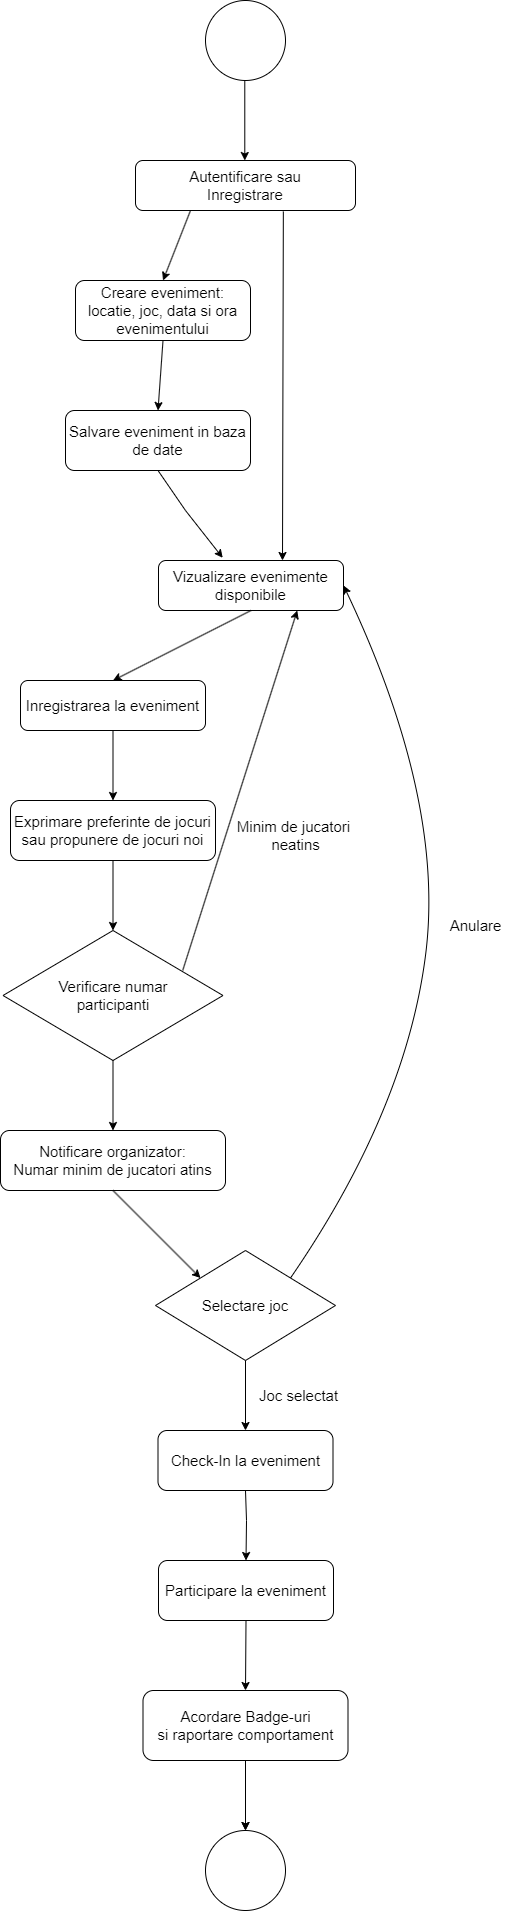

The diagram above was exported from draw.io. Its source (the exported page's mxGraphModel, read from the mxfile embedded in the PNG):
<mxGraphModel dx="1050" dy="544" grid="1" gridSize="10" guides="1" tooltips="1" connect="1" arrows="1" fold="1" page="1" pageScale="1" pageWidth="850" pageHeight="1100" math="0" shadow="0">
  <root>
    <mxCell id="0" />
    <mxCell id="1" parent="0" />
    <mxCell id="sPMNBq-PhU3HaC3bAx1f-1" value="" style="ellipse;whiteSpace=wrap;html=1;aspect=fixed;" parent="1" vertex="1">
      <mxGeometry x="380" y="80" width="80" height="80" as="geometry" />
    </mxCell>
    <mxCell id="sPMNBq-PhU3HaC3bAx1f-2" value="" style="endArrow=classic;html=1;rounded=0;" parent="1" edge="1">
      <mxGeometry width="50" height="50" relative="1" as="geometry">
        <mxPoint x="419.29" y="160" as="sourcePoint" />
        <mxPoint x="419.29" y="240" as="targetPoint" />
      </mxGeometry>
    </mxCell>
    <mxCell id="sPMNBq-PhU3HaC3bAx1f-3" value="" style="rounded=1;whiteSpace=wrap;html=1;" parent="1" vertex="1">
      <mxGeometry x="310" y="240" width="220" height="50" as="geometry" />
    </mxCell>
    <mxCell id="sPMNBq-PhU3HaC3bAx1f-4" value="Autentificare sau Inregistrare" style="text;html=1;align=center;verticalAlign=middle;whiteSpace=wrap;rounded=0;fontSize=15;" parent="1" vertex="1">
      <mxGeometry x="335" y="250" width="170" height="30" as="geometry" />
    </mxCell>
    <mxCell id="sPMNBq-PhU3HaC3bAx1f-7" value="" style="endArrow=classic;html=1;rounded=0;entryX=0.5;entryY=0;entryDx=0;entryDy=0;exitX=0.25;exitY=1;exitDx=0;exitDy=0;" parent="1" source="sPMNBq-PhU3HaC3bAx1f-3" target="sPMNBq-PhU3HaC3bAx1f-8" edge="1">
      <mxGeometry width="50" height="50" relative="1" as="geometry">
        <mxPoint x="380" y="290" as="sourcePoint" />
        <mxPoint x="370" y="380" as="targetPoint" />
      </mxGeometry>
    </mxCell>
    <mxCell id="sPMNBq-PhU3HaC3bAx1f-8" value="&lt;font style=&quot;font-size: 15px;&quot;&gt;Creare eveniment:&lt;br&gt;locatie, joc, data si ora evenimentului&lt;/font&gt;" style="rounded=1;whiteSpace=wrap;html=1;" parent="1" vertex="1">
      <mxGeometry x="250" y="360" width="175" height="60" as="geometry" />
    </mxCell>
    <mxCell id="sPMNBq-PhU3HaC3bAx1f-9" value="" style="endArrow=classic;html=1;rounded=0;entryX=0.5;entryY=0;entryDx=0;entryDy=0;exitX=0.5;exitY=1;exitDx=0;exitDy=0;" parent="1" source="sPMNBq-PhU3HaC3bAx1f-8" target="sPMNBq-PhU3HaC3bAx1f-15" edge="1">
      <mxGeometry width="50" height="50" relative="1" as="geometry">
        <mxPoint x="335" y="420" as="sourcePoint" />
        <mxPoint x="335" y="490" as="targetPoint" />
      </mxGeometry>
    </mxCell>
    <mxCell id="sPMNBq-PhU3HaC3bAx1f-10" value="&lt;font style=&quot;font-size: 15px;&quot;&gt;Vizualizare evenimente&lt;/font&gt;&lt;div&gt;&lt;font style=&quot;font-size: 15px;&quot;&gt;disponibile&lt;/font&gt;&lt;/div&gt;" style="rounded=1;whiteSpace=wrap;html=1;" parent="1" vertex="1">
      <mxGeometry x="333" y="640" width="185" height="50" as="geometry" />
    </mxCell>
    <mxCell id="sPMNBq-PhU3HaC3bAx1f-13" value="" style="endArrow=classic;html=1;rounded=0;exitX=0.672;exitY=1.02;exitDx=0;exitDy=0;exitPerimeter=0;" parent="1" source="sPMNBq-PhU3HaC3bAx1f-3" edge="1">
      <mxGeometry width="50" height="50" relative="1" as="geometry">
        <mxPoint x="458.57" y="290" as="sourcePoint" />
        <mxPoint x="457" y="640" as="targetPoint" />
      </mxGeometry>
    </mxCell>
    <mxCell id="sPMNBq-PhU3HaC3bAx1f-15" value="&lt;font style=&quot;font-size: 15px;&quot;&gt;Salvare eveniment in baza&lt;/font&gt;&lt;div&gt;&lt;font style=&quot;font-size: 15px;&quot;&gt;de date&lt;/font&gt;&lt;/div&gt;" style="rounded=1;whiteSpace=wrap;html=1;" parent="1" vertex="1">
      <mxGeometry x="240" y="490" width="185" height="60" as="geometry" />
    </mxCell>
    <mxCell id="sPMNBq-PhU3HaC3bAx1f-16" value="" style="endArrow=classic;html=1;rounded=0;entryX=0.347;entryY=-0.054;entryDx=0;entryDy=0;entryPerimeter=0;exitX=0.5;exitY=1;exitDx=0;exitDy=0;" parent="1" source="sPMNBq-PhU3HaC3bAx1f-15" target="sPMNBq-PhU3HaC3bAx1f-10" edge="1">
      <mxGeometry width="50" height="50" relative="1" as="geometry">
        <mxPoint x="340" y="580" as="sourcePoint" />
        <mxPoint x="380" y="690" as="targetPoint" />
        <Array as="points">
          <mxPoint x="360" y="590" />
        </Array>
      </mxGeometry>
    </mxCell>
    <mxCell id="sPMNBq-PhU3HaC3bAx1f-18" value="&lt;span style=&quot;font-size: 15px;&quot;&gt;Inregistrarea la eveniment&lt;/span&gt;" style="rounded=1;whiteSpace=wrap;html=1;" parent="1" vertex="1">
      <mxGeometry x="195" y="760" width="185" height="50" as="geometry" />
    </mxCell>
    <mxCell id="sPMNBq-PhU3HaC3bAx1f-20" value="" style="endArrow=classic;html=1;rounded=0;entryX=0.5;entryY=0;entryDx=0;entryDy=0;exitX=0.5;exitY=1;exitDx=0;exitDy=0;" parent="1" source="sPMNBq-PhU3HaC3bAx1f-10" target="sPMNBq-PhU3HaC3bAx1f-18" edge="1">
      <mxGeometry width="50" height="50" relative="1" as="geometry">
        <mxPoint x="420" y="690" as="sourcePoint" />
        <mxPoint x="320" y="760" as="targetPoint" />
      </mxGeometry>
    </mxCell>
    <mxCell id="sPMNBq-PhU3HaC3bAx1f-21" value="&lt;span style=&quot;font-size: 15px;&quot;&gt;Exprimare preferinte de jocuri sau propunere de jocuri noi&lt;/span&gt;" style="rounded=1;whiteSpace=wrap;html=1;" parent="1" vertex="1">
      <mxGeometry x="185" y="880" width="205" height="60" as="geometry" />
    </mxCell>
    <mxCell id="sPMNBq-PhU3HaC3bAx1f-23" value="&lt;font style=&quot;font-size: 15px;&quot;&gt;Verificare numar&lt;/font&gt;&lt;div&gt;&lt;font style=&quot;font-size: 15px;&quot;&gt;participanti&lt;/font&gt;&lt;/div&gt;" style="rhombus;whiteSpace=wrap;html=1;" parent="1" vertex="1">
      <mxGeometry x="177.5" y="1010" width="220" height="130" as="geometry" />
    </mxCell>
    <mxCell id="sPMNBq-PhU3HaC3bAx1f-25" value="" style="endArrow=classic;html=1;rounded=0;entryX=0.5;entryY=0;entryDx=0;entryDy=0;exitX=0.5;exitY=1;exitDx=0;exitDy=0;" parent="1" source="sPMNBq-PhU3HaC3bAx1f-18" target="sPMNBq-PhU3HaC3bAx1f-21" edge="1">
      <mxGeometry width="50" height="50" relative="1" as="geometry">
        <mxPoint x="286.79" y="810" as="sourcePoint" />
        <mxPoint x="286.79" y="880" as="targetPoint" />
      </mxGeometry>
    </mxCell>
    <mxCell id="sPMNBq-PhU3HaC3bAx1f-26" value="" style="endArrow=classic;html=1;rounded=0;entryX=0.5;entryY=0;entryDx=0;entryDy=0;exitX=0.5;exitY=1;exitDx=0;exitDy=0;" parent="1" source="sPMNBq-PhU3HaC3bAx1f-21" target="sPMNBq-PhU3HaC3bAx1f-23" edge="1">
      <mxGeometry width="50" height="50" relative="1" as="geometry">
        <mxPoint x="286.79" y="940" as="sourcePoint" />
        <mxPoint x="287" y="1000" as="targetPoint" />
      </mxGeometry>
    </mxCell>
    <mxCell id="sPMNBq-PhU3HaC3bAx1f-29" value="&lt;font style=&quot;font-size: 15px;&quot;&gt;Minim de jucatori&lt;/font&gt;&lt;div&gt;&lt;font style=&quot;font-size: 15px;&quot;&gt;&amp;nbsp;neatins&lt;/font&gt;&lt;/div&gt;" style="text;html=1;align=center;verticalAlign=middle;resizable=0;points=[];autosize=1;strokeColor=none;fillColor=none;" parent="1" vertex="1">
      <mxGeometry x="397.5" y="890" width="140" height="50" as="geometry" />
    </mxCell>
    <mxCell id="sPMNBq-PhU3HaC3bAx1f-32" value="&lt;span style=&quot;font-size: 15px;&quot;&gt;Notificare organizator:&lt;br&gt;Numar minim de jucatori atins&lt;/span&gt;" style="rounded=1;whiteSpace=wrap;html=1;" parent="1" vertex="1">
      <mxGeometry x="175" y="1210" width="225" height="60" as="geometry" />
    </mxCell>
    <mxCell id="sPMNBq-PhU3HaC3bAx1f-33" value="" style="endArrow=classic;html=1;rounded=0;exitX=0.5;exitY=1;exitDx=0;exitDy=0;entryX=0.5;entryY=0;entryDx=0;entryDy=0;" parent="1" source="sPMNBq-PhU3HaC3bAx1f-23" target="sPMNBq-PhU3HaC3bAx1f-32" edge="1">
      <mxGeometry width="50" height="50" relative="1" as="geometry">
        <mxPoint x="286.79" y="1140" as="sourcePoint" />
        <mxPoint x="286.79" y="1210" as="targetPoint" />
      </mxGeometry>
    </mxCell>
    <mxCell id="sPMNBq-PhU3HaC3bAx1f-34" value="&lt;span style=&quot;font-size: 15px;&quot;&gt;Selectare joc&lt;/span&gt;" style="rhombus;whiteSpace=wrap;html=1;" parent="1" vertex="1">
      <mxGeometry x="330" y="1330" width="180" height="110" as="geometry" />
    </mxCell>
    <mxCell id="sPMNBq-PhU3HaC3bAx1f-35" value="" style="endArrow=classic;html=1;rounded=0;entryX=0;entryY=0;entryDx=0;entryDy=0;exitX=0.5;exitY=1;exitDx=0;exitDy=0;" parent="1" source="sPMNBq-PhU3HaC3bAx1f-32" target="sPMNBq-PhU3HaC3bAx1f-34" edge="1">
      <mxGeometry width="50" height="50" relative="1" as="geometry">
        <mxPoint x="290" y="1270" as="sourcePoint" />
        <mxPoint x="390" y="1330" as="targetPoint" />
      </mxGeometry>
    </mxCell>
    <mxCell id="sPMNBq-PhU3HaC3bAx1f-36" value="" style="curved=1;endArrow=classic;html=1;rounded=0;entryX=1;entryY=0.5;entryDx=0;entryDy=0;exitX=1;exitY=0;exitDx=0;exitDy=0;" parent="1" source="sPMNBq-PhU3HaC3bAx1f-34" target="sPMNBq-PhU3HaC3bAx1f-10" edge="1">
      <mxGeometry width="50" height="50" relative="1" as="geometry">
        <mxPoint x="518" y="1335" as="sourcePoint" />
        <mxPoint x="531.1429268973214" y="650" as="targetPoint" />
        <Array as="points">
          <mxPoint x="580" y="1190" />
          <mxPoint x="620" y="880" />
        </Array>
      </mxGeometry>
    </mxCell>
    <mxCell id="sPMNBq-PhU3HaC3bAx1f-38" value="" style="endArrow=classic;html=1;rounded=0;exitX=0.817;exitY=0.307;exitDx=0;exitDy=0;exitPerimeter=0;entryX=0.75;entryY=1;entryDx=0;entryDy=0;" parent="1" source="sPMNBq-PhU3HaC3bAx1f-23" target="sPMNBq-PhU3HaC3bAx1f-10" edge="1">
      <mxGeometry width="50" height="50" relative="1" as="geometry">
        <mxPoint x="330.004827586207" y="950" as="sourcePoint" />
        <mxPoint x="472" y="680" as="targetPoint" />
        <Array as="points" />
      </mxGeometry>
    </mxCell>
    <mxCell id="sPMNBq-PhU3HaC3bAx1f-40" value="" style="endArrow=classic;html=1;rounded=0;entryX=0.5;entryY=0;entryDx=0;entryDy=0;exitX=0.5;exitY=1;exitDx=0;exitDy=0;" parent="1" source="sPMNBq-PhU3HaC3bAx1f-34" target="sPMNBq-PhU3HaC3bAx1f-44" edge="1">
      <mxGeometry width="50" height="50" relative="1" as="geometry">
        <mxPoint x="420" y="1450" as="sourcePoint" />
        <mxPoint x="420" y="1510" as="targetPoint" />
      </mxGeometry>
    </mxCell>
    <mxCell id="sPMNBq-PhU3HaC3bAx1f-41" value="&lt;font style=&quot;font-size: 15px;&quot;&gt;Joc selectat&lt;/font&gt;" style="text;html=1;align=center;verticalAlign=middle;resizable=0;points=[];autosize=1;strokeColor=none;fillColor=none;" parent="1" vertex="1">
      <mxGeometry x="422.5" y="1460" width="100" height="30" as="geometry" />
    </mxCell>
    <mxCell id="sPMNBq-PhU3HaC3bAx1f-43" value="&lt;font style=&quot;font-size: 15px;&quot;&gt;Anulare&lt;/font&gt;" style="text;html=1;align=center;verticalAlign=middle;resizable=0;points=[];autosize=1;strokeColor=none;fillColor=none;" parent="1" vertex="1">
      <mxGeometry x="610" y="990" width="80" height="30" as="geometry" />
    </mxCell>
    <mxCell id="sPMNBq-PhU3HaC3bAx1f-44" value="&lt;span style=&quot;font-size: 15px;&quot;&gt;Check-In la eveniment&lt;/span&gt;" style="rounded=1;whiteSpace=wrap;html=1;" parent="1" vertex="1">
      <mxGeometry x="332.5" y="1510" width="175" height="60" as="geometry" />
    </mxCell>
    <mxCell id="sPMNBq-PhU3HaC3bAx1f-45" value="" style="endArrow=classic;html=1;rounded=0;entryX=0.5;entryY=0;entryDx=0;entryDy=0;exitX=0.5;exitY=1;exitDx=0;exitDy=0;" parent="1" source="sPMNBq-PhU3HaC3bAx1f-44" target="sPMNBq-PhU3HaC3bAx1f-47" edge="1">
      <mxGeometry width="50" height="50" relative="1" as="geometry">
        <mxPoint x="451.78999999999996" y="1560" as="sourcePoint" />
        <mxPoint x="451.78999999999996" y="1630" as="targetPoint" />
        <Array as="points">
          <mxPoint x="421" y="1600" />
        </Array>
      </mxGeometry>
    </mxCell>
    <mxCell id="sPMNBq-PhU3HaC3bAx1f-47" value="&lt;span style=&quot;font-size: 15px;&quot;&gt;Participare la eveniment&lt;/span&gt;" style="rounded=1;whiteSpace=wrap;html=1;" parent="1" vertex="1">
      <mxGeometry x="333" y="1640" width="175" height="60" as="geometry" />
    </mxCell>
    <mxCell id="sPMNBq-PhU3HaC3bAx1f-55" value="" style="edgeStyle=orthogonalEdgeStyle;rounded=0;orthogonalLoop=1;jettySize=auto;html=1;" parent="1" source="sPMNBq-PhU3HaC3bAx1f-50" target="sPMNBq-PhU3HaC3bAx1f-54" edge="1">
      <mxGeometry relative="1" as="geometry" />
    </mxCell>
    <mxCell id="sPMNBq-PhU3HaC3bAx1f-50" value="&lt;span style=&quot;font-size: 15px;&quot;&gt;Acordare Badge-uri&lt;/span&gt;&lt;div&gt;&lt;span style=&quot;font-size: 15px;&quot;&gt;si raportare comportament&lt;/span&gt;&lt;/div&gt;" style="rounded=1;whiteSpace=wrap;html=1;" parent="1" vertex="1">
      <mxGeometry x="317.5" y="1770" width="205" height="70" as="geometry" />
    </mxCell>
    <mxCell id="sPMNBq-PhU3HaC3bAx1f-51" value="" style="endArrow=classic;html=1;rounded=0;entryX=0.5;entryY=0;entryDx=0;entryDy=0;exitX=0.5;exitY=1;exitDx=0;exitDy=0;" parent="1" source="sPMNBq-PhU3HaC3bAx1f-47" target="sPMNBq-PhU3HaC3bAx1f-50" edge="1">
      <mxGeometry width="50" height="50" relative="1" as="geometry">
        <mxPoint x="451.78999999999996" y="1690" as="sourcePoint" />
        <mxPoint x="453" y="1760" as="targetPoint" />
      </mxGeometry>
    </mxCell>
    <mxCell id="sPMNBq-PhU3HaC3bAx1f-52" value="" style="endArrow=classic;html=1;rounded=0;entryX=0.5;entryY=0;entryDx=0;entryDy=0;exitX=0.5;exitY=1;exitDx=0;exitDy=0;" parent="1" source="sPMNBq-PhU3HaC3bAx1f-50" target="sPMNBq-PhU3HaC3bAx1f-54" edge="1">
      <mxGeometry width="50" height="50" relative="1" as="geometry">
        <mxPoint x="419.28999999999996" y="1840" as="sourcePoint" />
        <mxPoint x="420.5" y="1910" as="targetPoint" />
      </mxGeometry>
    </mxCell>
    <mxCell id="sPMNBq-PhU3HaC3bAx1f-54" value="" style="ellipse;whiteSpace=wrap;html=1;aspect=fixed;" parent="1" vertex="1">
      <mxGeometry x="380" y="1910" width="80" height="80" as="geometry" />
    </mxCell>
  </root>
</mxGraphModel>